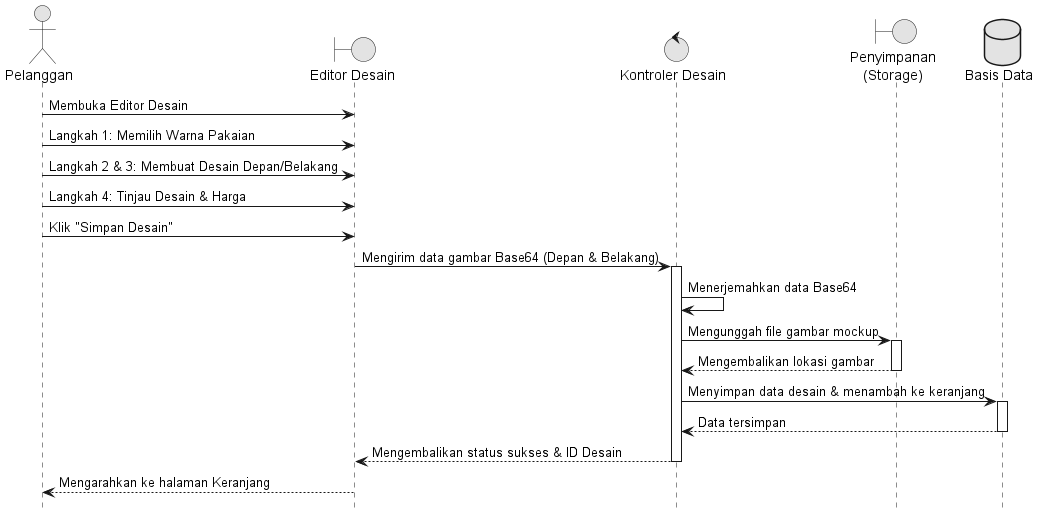

The diagram above was rendered by PlantUML. Its source (embedded in the PNG):
@startuml 02_Membuat_Desain
hide footbox
skinparam monochrome true
skinparam shadowing false

actor "Pelanggan" as Customer
boundary "Editor Desain" as View
control "Kontroler Desain" as Controller
boundary "Penyimpanan\n(Storage)" as Storage
database "Basis Data" as DB

Customer -> View : Membuka Editor Desain
Customer -> View : Langkah 1: Memilih Warna Pakaian
Customer -> View : Langkah 2 & 3: Membuat Desain Depan/Belakang
Customer -> View : Langkah 4: Tinjau Desain & Harga
Customer -> View : Klik "Simpan Desain"
View -> Controller : Mengirim data gambar Base64 (Depan & Belakang)
activate Controller
Controller -> Controller : Menerjemahkan data Base64
Controller -> Storage : Mengunggah file gambar mockup
activate Storage
Storage --> Controller : Mengembalikan lokasi gambar
deactivate Storage
Controller -> DB : Menyimpan data desain & menambah ke keranjang
activate DB
DB --> Controller : Data tersimpan
deactivate DB
Controller --> View : Mengembalikan status sukses & ID Desain
deactivate Controller
View --> Customer : Mengarahkan ke halaman Keranjang
@enduml